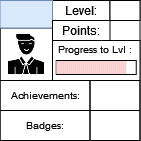

The diagram above was exported from draw.io. Its source (the exported page's mxGraphModel, read from the mxfile embedded in the PNG):
<mxGraphModel dx="53" dy="29" grid="1" gridSize="10" guides="1" tooltips="1" connect="1" arrows="1" fold="1" page="1" pageScale="1" pageWidth="827" pageHeight="1169" math="0" shadow="0">
  <root>
    <mxCell id="0" />
    <mxCell id="1" parent="0" />
    <mxCell id="3fvsm0NUnewVFNn8HCuP-1" value="" style="rounded=0;whiteSpace=wrap;html=1;" parent="1" vertex="1">
      <mxGeometry x="336.5" y="165" width="140" height="140" as="geometry" />
    </mxCell>
    <mxCell id="3fvsm0NUnewVFNn8HCuP-2" value="" style="rounded=0;whiteSpace=wrap;html=1;strokeColor=default;fontSize=10;" parent="1" vertex="1">
      <mxGeometry x="389" y="205" width="87.5" height="40" as="geometry" />
    </mxCell>
    <mxCell id="3fvsm0NUnewVFNn8HCuP-3" value="Level:" style="text;html=1;strokeColor=default;fillColor=none;align=center;verticalAlign=middle;whiteSpace=wrap;rounded=0;" parent="1" vertex="1">
      <mxGeometry x="389" y="165" width="57.5" height="20" as="geometry" />
    </mxCell>
    <mxCell id="3fvsm0NUnewVFNn8HCuP-4" value="" style="rounded=0;whiteSpace=wrap;html=1;strokeColor=default;fontSize=10;" parent="1" vertex="1">
      <mxGeometry x="392.75" y="225" width="80" height="14" as="geometry" />
    </mxCell>
    <mxCell id="3fvsm0NUnewVFNn8HCuP-6" value="Progress to Lvl :" style="text;html=1;strokeColor=none;fillColor=none;align=center;verticalAlign=middle;whiteSpace=wrap;rounded=0;fontSize=10;" parent="1" vertex="1">
      <mxGeometry x="389" y="199" width="85" height="30" as="geometry" />
    </mxCell>
    <mxCell id="3fvsm0NUnewVFNn8HCuP-7" value="" style="shape=image;html=1;verticalAlign=top;verticalLabelPosition=bottom;labelBackgroundColor=#ffffff;imageAspect=0;aspect=fixed;image=https://cdn0.iconfinder.com/data/icons/analytic-investment-and-balanced-scorecard/512/9Man_user_Student_Teacher_Avatar-128.png;strokeColor=default;fontSize=10;imageBorder=default;" parent="1" vertex="1">
      <mxGeometry x="336.5" y="192.5" width="52.5" height="52.5" as="geometry" />
    </mxCell>
    <mxCell id="3fvsm0NUnewVFNn8HCuP-8" value="" style="text;html=1;strokeColor=#6c8ebf;fillColor=#dae8fc;align=center;verticalAlign=middle;whiteSpace=wrap;rounded=0;fontSize=10;" parent="1" vertex="1">
      <mxGeometry x="336.5" y="165" width="52.5" height="27.5" as="geometry" />
    </mxCell>
    <mxCell id="3fvsm0NUnewVFNn8HCuP-9" value="Achievements:" style="text;html=1;strokeColor=default;fillColor=none;align=center;verticalAlign=middle;whiteSpace=wrap;rounded=0;fontSize=10;" parent="1" vertex="1">
      <mxGeometry x="336.5" y="245" width="90" height="30" as="geometry" />
    </mxCell>
    <mxCell id="3fvsm0NUnewVFNn8HCuP-10" value="Badges:" style="text;html=1;strokeColor=default;fillColor=none;align=center;verticalAlign=middle;whiteSpace=wrap;rounded=0;fontSize=10;" parent="1" vertex="1">
      <mxGeometry x="336.5" y="275" width="90" height="30" as="geometry" />
    </mxCell>
    <mxCell id="3fvsm0NUnewVFNn8HCuP-11" value="" style="text;html=1;strokeColor=default;fillColor=none;align=center;verticalAlign=middle;whiteSpace=wrap;rounded=0;fontSize=10;" parent="1" vertex="1">
      <mxGeometry x="426.5" y="245" width="50" height="30" as="geometry" />
    </mxCell>
    <mxCell id="3fvsm0NUnewVFNn8HCuP-12" value="" style="text;html=1;strokeColor=default;fillColor=none;align=center;verticalAlign=middle;whiteSpace=wrap;rounded=0;fontSize=10;" parent="1" vertex="1">
      <mxGeometry x="426.5" y="275" width="50" height="30" as="geometry" />
    </mxCell>
    <mxCell id="3fvsm0NUnewVFNn8HCuP-13" value="" style="rounded=0;whiteSpace=wrap;html=1;strokeColor=default;fontSize=10;" parent="1" vertex="1">
      <mxGeometry x="446.5" y="165" width="30" height="20" as="geometry" />
    </mxCell>
    <mxCell id="3fvsm0NUnewVFNn8HCuP-14" value="Points:" style="text;html=1;strokeColor=default;fillColor=none;align=center;verticalAlign=middle;whiteSpace=wrap;rounded=0;" parent="1" vertex="1">
      <mxGeometry x="389" y="185" width="57.5" height="20" as="geometry" />
    </mxCell>
    <mxCell id="E3l2862HQmyRlfRFLfaY-22" value="" style="rounded=0;whiteSpace=wrap;html=1;strokeColor=none;fontSize=10;fillColor=#f8cecc;" vertex="1" parent="1">
      <mxGeometry x="392.7499999999997" y="225.5" width="2" height="13" as="geometry" />
    </mxCell>
    <mxCell id="E3l2862HQmyRlfRFLfaY-23" value="" style="rounded=0;whiteSpace=wrap;html=1;strokeColor=none;fontSize=10;fillColor=#f8cecc;" vertex="1" parent="1">
      <mxGeometry x="394.7499999999997" y="225.5" width="2" height="13" as="geometry" />
    </mxCell>
    <mxCell id="E3l2862HQmyRlfRFLfaY-24" value="" style="rounded=0;whiteSpace=wrap;html=1;strokeColor=none;fontSize=10;fillColor=#f8cecc;" vertex="1" parent="1">
      <mxGeometry x="396.7499999999997" y="225.5" width="2" height="13" as="geometry" />
    </mxCell>
    <mxCell id="E3l2862HQmyRlfRFLfaY-25" value="" style="rounded=0;whiteSpace=wrap;html=1;strokeColor=none;fontSize=10;fillColor=#f8cecc;" vertex="1" parent="1">
      <mxGeometry x="398.7499999999997" y="225.5" width="2" height="13" as="geometry" />
    </mxCell>
    <mxCell id="E3l2862HQmyRlfRFLfaY-26" value="" style="rounded=0;whiteSpace=wrap;html=1;strokeColor=none;fontSize=10;fillColor=#f8cecc;" vertex="1" parent="1">
      <mxGeometry x="400.7499999999997" y="225.5" width="2" height="13" as="geometry" />
    </mxCell>
    <mxCell id="E3l2862HQmyRlfRFLfaY-27" value="" style="rounded=0;whiteSpace=wrap;html=1;strokeColor=none;fontSize=10;fillColor=#f8cecc;" vertex="1" parent="1">
      <mxGeometry x="402.7499999999997" y="225.5" width="2" height="13" as="geometry" />
    </mxCell>
    <mxCell id="E3l2862HQmyRlfRFLfaY-28" value="" style="rounded=0;whiteSpace=wrap;html=1;strokeColor=none;fontSize=10;fillColor=#f8cecc;" vertex="1" parent="1">
      <mxGeometry x="404.7499999999997" y="225.5" width="2" height="13" as="geometry" />
    </mxCell>
    <mxCell id="E3l2862HQmyRlfRFLfaY-29" value="" style="rounded=0;whiteSpace=wrap;html=1;strokeColor=none;fontSize=10;fillColor=#f8cecc;" vertex="1" parent="1">
      <mxGeometry x="406.7499999999997" y="225.5" width="2" height="13" as="geometry" />
    </mxCell>
    <mxCell id="E3l2862HQmyRlfRFLfaY-30" value="" style="rounded=0;whiteSpace=wrap;html=1;strokeColor=none;fontSize=10;fillColor=#f8cecc;" vertex="1" parent="1">
      <mxGeometry x="408.7499999999997" y="225.5" width="2" height="13" as="geometry" />
    </mxCell>
    <mxCell id="E3l2862HQmyRlfRFLfaY-31" value="" style="rounded=0;whiteSpace=wrap;html=1;strokeColor=none;fontSize=10;fillColor=#f8cecc;" vertex="1" parent="1">
      <mxGeometry x="410.7499999999997" y="225.5" width="2" height="13" as="geometry" />
    </mxCell>
    <mxCell id="E3l2862HQmyRlfRFLfaY-32" value="" style="rounded=0;whiteSpace=wrap;html=1;strokeColor=none;fontSize=10;fillColor=#f8cecc;" vertex="1" parent="1">
      <mxGeometry x="412.7499999999997" y="225.5" width="2" height="13" as="geometry" />
    </mxCell>
    <mxCell id="E3l2862HQmyRlfRFLfaY-33" value="" style="rounded=0;whiteSpace=wrap;html=1;strokeColor=none;fontSize=10;fillColor=#f8cecc;" vertex="1" parent="1">
      <mxGeometry x="414.7499999999997" y="225.5" width="2" height="13" as="geometry" />
    </mxCell>
    <mxCell id="E3l2862HQmyRlfRFLfaY-34" value="" style="rounded=0;whiteSpace=wrap;html=1;strokeColor=none;fontSize=10;fillColor=#f8cecc;" vertex="1" parent="1">
      <mxGeometry x="416.7499999999997" y="225.5" width="2" height="13" as="geometry" />
    </mxCell>
    <mxCell id="E3l2862HQmyRlfRFLfaY-35" value="" style="rounded=0;whiteSpace=wrap;html=1;strokeColor=none;fontSize=10;fillColor=#f8cecc;" vertex="1" parent="1">
      <mxGeometry x="418.7499999999997" y="225.5" width="2" height="13" as="geometry" />
    </mxCell>
    <mxCell id="E3l2862HQmyRlfRFLfaY-36" value="" style="rounded=0;whiteSpace=wrap;html=1;strokeColor=none;fontSize=10;fillColor=#f8cecc;" vertex="1" parent="1">
      <mxGeometry x="420.7499999999997" y="225.5" width="2" height="13" as="geometry" />
    </mxCell>
    <mxCell id="E3l2862HQmyRlfRFLfaY-37" value="" style="rounded=0;whiteSpace=wrap;html=1;strokeColor=none;fontSize=10;fillColor=#f8cecc;" vertex="1" parent="1">
      <mxGeometry x="422.7499999999997" y="225.5" width="2" height="13" as="geometry" />
    </mxCell>
    <mxCell id="E3l2862HQmyRlfRFLfaY-38" value="" style="rounded=0;whiteSpace=wrap;html=1;strokeColor=none;fontSize=10;fillColor=#f8cecc;" vertex="1" parent="1">
      <mxGeometry x="424.7499999999997" y="225.5" width="2" height="13" as="geometry" />
    </mxCell>
    <mxCell id="E3l2862HQmyRlfRFLfaY-39" value="" style="rounded=0;whiteSpace=wrap;html=1;strokeColor=none;fontSize=10;fillColor=#f8cecc;" vertex="1" parent="1">
      <mxGeometry x="426.7499999999997" y="225.5" width="2" height="13" as="geometry" />
    </mxCell>
    <mxCell id="E3l2862HQmyRlfRFLfaY-40" value="" style="rounded=0;whiteSpace=wrap;html=1;strokeColor=none;fontSize=10;fillColor=#f8cecc;" vertex="1" parent="1">
      <mxGeometry x="428.7499999999997" y="225.5" width="2" height="13" as="geometry" />
    </mxCell>
    <mxCell id="E3l2862HQmyRlfRFLfaY-41" value="" style="rounded=0;whiteSpace=wrap;html=1;strokeColor=none;fontSize=10;fillColor=#f8cecc;" vertex="1" parent="1">
      <mxGeometry x="430.7499999999997" y="225.5" width="2" height="13" as="geometry" />
    </mxCell>
    <mxCell id="E3l2862HQmyRlfRFLfaY-42" value="" style="rounded=0;whiteSpace=wrap;html=1;strokeColor=none;fontSize=10;fillColor=#f8cecc;" vertex="1" parent="1">
      <mxGeometry x="432.7499999999997" y="225.5" width="2" height="13" as="geometry" />
    </mxCell>
    <mxCell id="E3l2862HQmyRlfRFLfaY-43" value="" style="rounded=0;whiteSpace=wrap;html=1;strokeColor=none;fontSize=10;fillColor=#f8cecc;" vertex="1" parent="1">
      <mxGeometry x="434.7499999999997" y="225.5" width="2" height="13" as="geometry" />
    </mxCell>
    <mxCell id="E3l2862HQmyRlfRFLfaY-44" value="" style="rounded=0;whiteSpace=wrap;html=1;strokeColor=none;fontSize=10;fillColor=#f8cecc;" vertex="1" parent="1">
      <mxGeometry x="436.7499999999997" y="225.5" width="2" height="13" as="geometry" />
    </mxCell>
    <mxCell id="E3l2862HQmyRlfRFLfaY-45" value="" style="rounded=0;whiteSpace=wrap;html=1;strokeColor=none;fontSize=10;fillColor=#f8cecc;" vertex="1" parent="1">
      <mxGeometry x="438.7499999999997" y="225.5" width="2" height="13" as="geometry" />
    </mxCell>
    <mxCell id="E3l2862HQmyRlfRFLfaY-46" value="" style="rounded=0;whiteSpace=wrap;html=1;strokeColor=none;fontSize=10;fillColor=#f8cecc;" vertex="1" parent="1">
      <mxGeometry x="440.7499999999997" y="225.5" width="2" height="13" as="geometry" />
    </mxCell>
    <mxCell id="E3l2862HQmyRlfRFLfaY-47" value="" style="rounded=0;whiteSpace=wrap;html=1;strokeColor=none;fontSize=10;fillColor=#f8cecc;" vertex="1" parent="1">
      <mxGeometry x="442.7499999999997" y="225.5" width="2" height="13" as="geometry" />
    </mxCell>
    <mxCell id="E3l2862HQmyRlfRFLfaY-48" value="" style="rounded=0;whiteSpace=wrap;html=1;strokeColor=none;fontSize=10;fillColor=#f8cecc;" vertex="1" parent="1">
      <mxGeometry x="444.7499999999997" y="225.5" width="2" height="13" as="geometry" />
    </mxCell>
    <mxCell id="E3l2862HQmyRlfRFLfaY-49" value="" style="rounded=0;whiteSpace=wrap;html=1;strokeColor=none;fontSize=10;fillColor=#f8cecc;" vertex="1" parent="1">
      <mxGeometry x="446.7499999999997" y="225.5" width="2" height="13" as="geometry" />
    </mxCell>
    <mxCell id="E3l2862HQmyRlfRFLfaY-50" value="" style="rounded=0;whiteSpace=wrap;html=1;strokeColor=none;fontSize=10;fillColor=#f8cecc;" vertex="1" parent="1">
      <mxGeometry x="448.7499999999997" y="225.5" width="2" height="13" as="geometry" />
    </mxCell>
    <mxCell id="E3l2862HQmyRlfRFLfaY-51" value="" style="rounded=0;whiteSpace=wrap;html=1;strokeColor=none;fontSize=10;fillColor=#f8cecc;" vertex="1" parent="1">
      <mxGeometry x="450.7499999999997" y="225.5" width="2" height="13" as="geometry" />
    </mxCell>
    <mxCell id="E3l2862HQmyRlfRFLfaY-52" value="" style="rounded=0;whiteSpace=wrap;html=1;strokeColor=none;fontSize=10;fillColor=#f8cecc;" vertex="1" parent="1">
      <mxGeometry x="452.7499999999997" y="225.5" width="2" height="13" as="geometry" />
    </mxCell>
    <mxCell id="E3l2862HQmyRlfRFLfaY-53" value="" style="rounded=0;whiteSpace=wrap;html=1;strokeColor=none;fontSize=10;fillColor=#f8cecc;" vertex="1" parent="1">
      <mxGeometry x="454.7499999999997" y="225.5" width="2" height="13" as="geometry" />
    </mxCell>
    <mxCell id="E3l2862HQmyRlfRFLfaY-54" value="" style="rounded=0;whiteSpace=wrap;html=1;strokeColor=none;fontSize=10;fillColor=#f8cecc;" vertex="1" parent="1">
      <mxGeometry x="456.7499999999997" y="225.5" width="2" height="13" as="geometry" />
    </mxCell>
    <mxCell id="E3l2862HQmyRlfRFLfaY-55" value="" style="rounded=0;whiteSpace=wrap;html=1;strokeColor=none;fontSize=10;fillColor=#f8cecc;" vertex="1" parent="1">
      <mxGeometry x="458.7499999999997" y="225.5" width="2" height="13" as="geometry" />
    </mxCell>
    <mxCell id="E3l2862HQmyRlfRFLfaY-56" value="" style="rounded=0;whiteSpace=wrap;html=1;strokeColor=none;fontSize=10;fillColor=#f8cecc;" vertex="1" parent="1">
      <mxGeometry x="460.7499999999997" y="225.5" width="2" height="13" as="geometry" />
    </mxCell>
  </root>
</mxGraphModel>